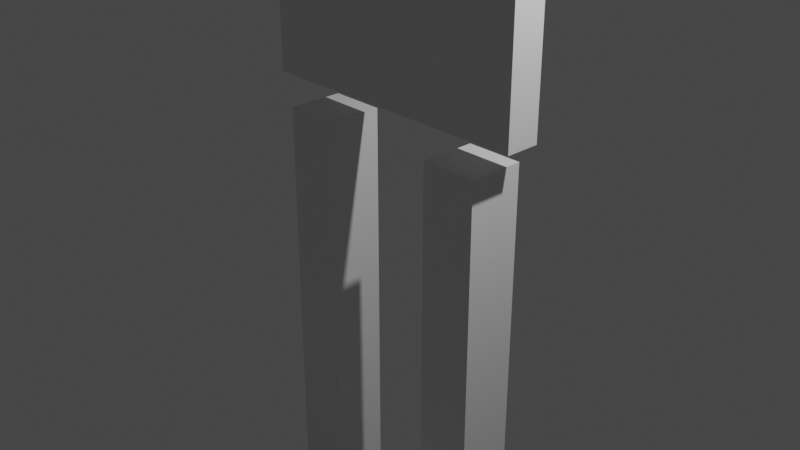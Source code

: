# Source: kek.blend  (saved by Blender 2.92.15; exported with 4.5.12 LTS)
import bpy
from mathutils import Matrix  # noqa: F401  (used for matrix-valued properties, if any)

bpy.ops.wm.read_factory_settings(use_empty=True)
scene = bpy.context.scene
scene.name = 'Scene'

# ---- collections
col_collection = bpy.data.collections.new('Collection'); scene.collection.children.link(col_collection)

# ---- materials (node trees are filled in below, after node groups)
mat_material = bpy.data.materials.new('Material')
mat_material.alpha_threshold = 0.0
mat_material.use_transparent_shadow = False
mat_material.line_color = (0.0, 0.0, 0.0, 1.0)

# ---- material node trees
mat_material.use_nodes = True; mat_material.node_tree.nodes.clear()
_N = mat_material.node_tree.nodes; _L = mat_material.node_tree.links
n0 = _N.new('ShaderNodeOutputMaterial'); n0.name = 'Material Output'; n0.location = (300, 300)
n1 = _N.new('ShaderNodeBsdfPrincipled'); n1.name = 'Principled BSDF'; n1.location = (10, 300)
n1.distribution = 'GGX'
n1.subsurface_method = 'BURLEY'
n1.inputs[2].default_value = 0.4
n1.inputs[3].default_value = 1.45
n1.inputs[27].default_value = (0.0, 0.0, 0.0, 1.0)
n1.inputs[28].default_value = 1.0
_L.new(n1.outputs[0], n0.inputs[0])
n0.is_active_output = True

# ---- world
world_world = bpy.data.worlds.new('World'); scene.world = world_world
world_world.use_nodes = True; world_world.node_tree.nodes.clear()
_N = world_world.node_tree.nodes; _L = world_world.node_tree.links
n0 = _N.new('ShaderNodeOutputWorld'); n0.name = 'World Output'; n0.location = (300, 300)
n1 = _N.new('ShaderNodeBackground'); n1.name = 'Background'; n1.location = (10, 300)
n1.inputs[0].default_value = (0.05088, 0.05088, 0.05088, 1.0)
_L.new(n1.outputs[0], n0.inputs[0])
n0.is_active_output = True
world_world.color = (0.05088, 0.05088, 0.05088)
world_world.use_sun_shadow = False
world_world.sun_shadow_jitter_overblur = 0.0

# ---- cameras
cam_camera = bpy.data.cameras.new('Camera')
cam_camera.clip_end = 100.0
cam_camera.ortho_scale = 7.314

# ---- lights
light_light = bpy.data.lights.new('Light', 'POINT')
light_light.transmission_factor = 0.0
light_light.energy = 1000.0
light_light.shadow_soft_size = 0.1
light_light.shadow_maximum_resolution = 0.006
light_light.use_absolute_resolution = True

# ---- meshes
me_cube = bpy.data.meshes.new('Cube')
me_cube.from_pydata([(0.6571, 0.6571, 8.112), (0.6571, 0.6571, 6.797), (0.6571, -0.6571, 8.112), (0.6571, -0.6571, 6.797), (1.57, 0.188, 6.465), (1.57, 0.188, 1.223), (1.57, -0.188, 6.465), (1.57, -0.188, 1.223), (1.57, -0.188, 1.531), (1.57, -0.188, 1.839), (1.57, -0.188, 2.148), (1.57, -0.188, 2.456), (1.57, -0.188, 2.765), (1.57, -0.188, 3.073), (1.57, -0.188, 3.381), (1.57, -0.188, 3.69), (1.57, -0.188, 3.998), (1.57, -0.188, 4.306), (1.57, -0.188, 4.615), (1.57, -0.188, 4.923), (1.57, -0.188, 5.232), (1.57, -0.188, 5.54), (1.57, -0.188, 5.848), (1.57, -0.188, 6.157), (1.57, 0.188, 6.157), (1.57, 0.188, 5.848), (1.57, 0.188, 5.54), (1.57, 0.188, 5.232), (1.57, 0.188, 4.923), (1.57, 0.188, 4.615), (1.57, 0.188, 4.306), (1.57, 0.188, 3.998), (1.57, 0.188, 3.69), (1.57, 0.188, 3.381), (1.57, 0.188, 3.073), (1.57, 0.188, 2.765), (1.57, 0.188, 2.456), (1.57, 0.188, 2.148), (1.57, 0.188, 1.839), (1.57, 0.188, 1.531), (1.793, 0.31, 6.05), (1.793, 0.31, 5.43), (6.861, 0.31, 6.05), (6.861, 0.31, 5.43), (1.793, -0.31, 6.05), (1.793, -0.31, 5.43), (6.861, -0.31, 6.05), (6.861, -0.31, 5.43), (4.363, 0.31, 6.05), (4.292, 0.31, 6.05), (4.22, 0.31, 6.05), (4.149, 0.31, 6.05), (4.577, -0.31, 5.43), (4.077, -0.31, 5.43), (4.077, 0.31, 6.05), (4.577, 0.31, 6.05), (4.577, -0.31, 6.05), (4.077, -0.31, 6.05), (4.577, 0.31, 5.43), (4.077, 0.31, 5.43), (4.434, 0.31, 6.05), (4.506, 0.31, 6.05), (4.506, 0.31, 5.43), (4.434, 0.31, 5.43), (4.363, 0.31, 5.43), (4.292, 0.31, 5.43), (4.22, 0.31, 5.43), (4.149, 0.31, 5.43), (4.506, -0.31, 5.43), (4.434, -0.31, 5.43), (4.363, -0.31, 5.43), (4.292, -0.31, 5.43), (4.22, -0.31, 5.43), (4.149, -0.31, 5.43), (4.506, -0.31, 6.05), (4.434, -0.31, 6.05), (4.363, -0.31, 6.05), (4.292, -0.31, 6.05), (4.22, -0.31, 6.05), (4.149, -0.31, 6.05), (1.279, 0.31, 0.9314), (0.6586, 0.31, 0.9314), (1.279, 0.31, -4.137), (0.6586, 0.31, -4.137), (1.279, -0.31, 0.9314), (0.6586, -0.31, 0.9314), (1.279, -0.31, -4.137), (0.6586, -0.31, -4.137), (1.279, 0.31, -1.638), (1.279, 0.31, -1.567), (1.279, 0.31, -1.496), (1.279, 0.31, -1.424), (0.6586, -0.31, -1.853), (0.6586, -0.31, -1.353), (1.279, 0.31, -1.353), (1.279, 0.31, -1.853), (1.279, -0.31, -1.853), (1.279, -0.31, -1.353), (0.6586, 0.31, -1.853), (0.6586, 0.31, -1.353), (1.279, 0.31, -1.71), (1.279, 0.31, -1.781), (0.6586, 0.31, -1.781), (0.6586, 0.31, -1.71), (0.6586, 0.31, -1.638), (0.6586, 0.31, -1.567), (0.6586, 0.31, -1.496), (0.6586, 0.31, -1.424), (0.6586, -0.31, -1.781), (0.6586, -0.31, -1.71), (0.6586, -0.31, -1.638), (0.6586, -0.31, -1.567), (0.6586, -0.31, -1.496), (0.6586, -0.31, -1.424), (1.279, -0.31, -1.781), (1.279, -0.31, -1.71), (1.279, -0.31, -1.638), (1.279, -0.31, -1.567), (1.279, -0.31, -1.496), (1.279, -0.31, -1.424), (0.6586, -0.31, -3.64), (1.279, -0.31, -3.64), (0.6586, 0.31, -3.64), (1.279, 0.31, -3.64), (0.6586, -1.548, -4.137), (1.279, -1.548, -4.137), (0.6586, -1.548, -3.64), (1.279, -1.548, -3.64), (-0.6571, 0.6571, 8.112), (-0.6571, 0.6571, 6.797), (-0.6571, -0.6571, 8.112), (-0.6571, -0.6571, 6.797), (-1.57, 0.188, 6.465), (-1.57, 0.188, 1.223), (-1.57, -0.188, 6.465), (-1.57, -0.188, 1.223), (-1.57, -0.188, 1.531), (-1.57, -0.188, 1.839), (-1.57, -0.188, 2.148), (-1.57, -0.188, 2.456), (-1.57, -0.188, 2.765), (-1.57, -0.188, 3.073), (-1.57, -0.188, 3.381), (-1.57, -0.188, 3.69), (-1.57, -0.188, 3.998), (-1.57, -0.188, 4.306), (-1.57, -0.188, 4.615), (-1.57, -0.188, 4.923), (-1.57, -0.188, 5.232), (-1.57, -0.188, 5.54), (-1.57, -0.188, 5.848), (-1.57, -0.188, 6.157), (-1.57, 0.188, 6.157), (-1.57, 0.188, 5.848), (-1.57, 0.188, 5.54), (-1.57, 0.188, 5.232), (-1.57, 0.188, 4.923), (-1.57, 0.188, 4.615), (-1.57, 0.188, 4.306), (-1.57, 0.188, 3.998), (-1.57, 0.188, 3.69), (-1.57, 0.188, 3.381), (-1.57, 0.188, 3.073), (-1.57, 0.188, 2.765), (-1.57, 0.188, 2.456), (-1.57, 0.188, 2.148), (-1.57, 0.188, 1.839), (-1.57, 0.188, 1.531), (-1.793, 0.31, 6.05), (-1.793, 0.31, 5.43), (-6.861, 0.31, 6.05), (-6.861, 0.31, 5.43), (-1.793, -0.31, 6.05), (-1.793, -0.31, 5.43), (-6.861, -0.31, 6.05), (-6.861, -0.31, 5.43), (-4.363, 0.31, 6.05), (-4.292, 0.31, 6.05), (-4.22, 0.31, 6.05), (-4.149, 0.31, 6.05), (-4.577, -0.31, 5.43), (-4.077, -0.31, 5.43), (-4.077, 0.31, 6.05), (-4.577, 0.31, 6.05), (-4.577, -0.31, 6.05), (-4.077, -0.31, 6.05), (-4.577, 0.31, 5.43), (-4.077, 0.31, 5.43), (-4.434, 0.31, 6.05), (-4.506, 0.31, 6.05), (-4.506, 0.31, 5.43), (-4.434, 0.31, 5.43), (-4.363, 0.31, 5.43), (-4.292, 0.31, 5.43), (-4.22, 0.31, 5.43), (-4.149, 0.31, 5.43), (-4.506, -0.31, 5.43), (-4.434, -0.31, 5.43), (-4.363, -0.31, 5.43), (-4.292, -0.31, 5.43), (-4.22, -0.31, 5.43), (-4.149, -0.31, 5.43), (-4.506, -0.31, 6.05), (-4.434, -0.31, 6.05), (-4.363, -0.31, 6.05), (-4.292, -0.31, 6.05), (-4.22, -0.31, 6.05), (-4.149, -0.31, 6.05), (-1.279, 0.31, 0.9314), (-0.6586, 0.31, 0.9314), (-1.279, 0.31, -4.137), (-0.6586, 0.31, -4.137), (-1.279, -0.31, 0.9314), (-0.6586, -0.31, 0.9314), (-1.279, -0.31, -4.137), (-0.6586, -0.31, -4.137), (-1.279, 0.31, -1.638), (-1.279, 0.31, -1.567), (-1.279, 0.31, -1.496), (-1.279, 0.31, -1.424), (-0.6586, -0.31, -1.853), (-0.6586, -0.31, -1.353), (-1.279, 0.31, -1.353), (-1.279, 0.31, -1.853), (-1.279, -0.31, -1.853), (-1.279, -0.31, -1.353), (-0.6586, 0.31, -1.853), (-0.6586, 0.31, -1.353), (-1.279, 0.31, -1.71), (-1.279, 0.31, -1.781), (-0.6586, 0.31, -1.781), (-0.6586, 0.31, -1.71), (-0.6586, 0.31, -1.638), (-0.6586, 0.31, -1.567), (-0.6586, 0.31, -1.496), (-0.6586, 0.31, -1.424), (-0.6586, -0.31, -1.781), (-0.6586, -0.31, -1.71), (-0.6586, -0.31, -1.638), (-0.6586, -0.31, -1.567), (-0.6586, -0.31, -1.496), (-0.6586, -0.31, -1.424), (-1.279, -0.31, -1.781), (-1.279, -0.31, -1.71), (-1.279, -0.31, -1.638), (-1.279, -0.31, -1.567), (-1.279, -0.31, -1.496), (-1.279, -0.31, -1.424), (-0.6586, -0.31, -3.64), (-1.279, -0.31, -3.64), (-0.6586, 0.31, -3.64), (-1.279, 0.31, -3.64), (-0.6586, -1.548, -4.137), (-1.279, -1.548, -4.137), (-0.6586, -1.548, -3.64), (-1.279, -1.548, -3.64)], [], [(0, 3, 1), (3, 130, 131), (131, 1, 3), (129, 0, 1), (4, 23, 24), (23, 134, 151), (135, 5, 7), (152, 4, 24), (133, 39, 5), (167, 38, 39), (166, 37, 38), (165, 36, 37), (164, 35, 36), (163, 34, 35), (162, 33, 34), (161, 32, 33), (160, 31, 32), (159, 30, 31), (158, 29, 30), (157, 28, 29), (156, 27, 28), (155, 26, 27), (154, 25, 26), (39, 7, 5), (38, 8, 39), (37, 9, 38), (37, 11, 10), (36, 12, 11), (35, 13, 12), (34, 14, 13), (33, 15, 14), (32, 16, 15), (31, 17, 16), (30, 18, 17), (29, 19, 18), (28, 20, 19), (27, 21, 20), (26, 22, 21), (25, 23, 22), (56, 61, 74), (42, 47, 43), (55, 43, 58), (57, 45, 53), (40, 57, 54), (44, 41, 45), (55, 46, 42), (52, 43, 47), (45, 59, 53), (40, 59, 41), (67, 54, 51), (67, 53, 59), (68, 56, 74), (79, 54, 57), (46, 52, 47), (74, 60, 75), (60, 76, 75), (76, 49, 77), (77, 50, 78), (78, 51, 79), (53, 79, 57), (73, 78, 79), (72, 77, 78), (71, 76, 77), (70, 75, 76), (69, 74, 75), (58, 68, 62), (62, 69, 63), (63, 70, 64), (64, 71, 65), (65, 72, 66), (66, 73, 67), (58, 61, 55), (62, 60, 61), (63, 48, 60), (64, 49, 48), (65, 50, 49), (66, 51, 50), (95, 114, 96), (82, 87, 83), (123, 83, 122), (97, 85, 93), (80, 97, 94), (84, 81, 85), (121, 82, 123), (122, 87, 120), (81, 93, 85), (80, 99, 81), (107, 94, 91), (113, 99, 107), (108, 96, 114), (91, 97, 119), (121, 92, 120), (101, 115, 114), (100, 116, 115), (88, 117, 116), (89, 118, 117), (90, 119, 118), (93, 119, 97), (113, 118, 119), (112, 117, 118), (111, 116, 117), (110, 115, 116), (109, 114, 115), (92, 102, 98), (108, 103, 102), (109, 104, 103), (110, 105, 104), (105, 112, 106), (112, 107, 106), (98, 101, 95), (102, 100, 101), (103, 88, 100), (104, 89, 88), (105, 90, 89), (106, 91, 90), (121, 125, 86), (92, 122, 120), (95, 121, 123), (95, 122, 98), (125, 126, 124), (87, 125, 124), (120, 127, 121), (87, 126, 120), (21, 150, 149), (20, 149, 148), (19, 148, 147), (18, 147, 146), (17, 146, 145), (16, 145, 144), (15, 144, 143), (14, 143, 142), (13, 142, 141), (12, 141, 140), (11, 140, 139), (10, 139, 138), (9, 138, 137), (8, 137, 136), (7, 136, 135), (153, 24, 25), (132, 6, 4), (128, 2, 0), (131, 128, 129), (151, 132, 152), (135, 167, 133), (136, 166, 167), (137, 165, 166), (165, 139, 164), (164, 140, 163), (163, 141, 162), (162, 142, 161), (161, 143, 160), (160, 144, 159), (159, 145, 158), (158, 146, 157), (157, 147, 156), (156, 148, 155), (155, 149, 154), (154, 150, 153), (153, 151, 152), (184, 189, 183), (175, 170, 171), (171, 183, 186), (173, 185, 181), (168, 185, 172), (169, 172, 173), (183, 174, 184), (180, 171, 186), (173, 187, 169), (187, 168, 169), (182, 195, 179), (195, 181, 201), (184, 196, 202), (207, 182, 179), (180, 174, 175), (202, 188, 189), (204, 188, 203), (204, 177, 176), (205, 178, 177), (206, 179, 178), (185, 201, 181), (206, 201, 207), (205, 200, 206), (204, 199, 205), (204, 197, 198), (202, 197, 203), (186, 196, 180), (190, 197, 196), (191, 198, 197), (192, 199, 198), (193, 200, 199), (194, 201, 200), (189, 186, 183), (189, 191, 190), (176, 191, 188), (177, 192, 176), (178, 193, 177), (178, 195, 194), (242, 223, 224), (215, 210, 211), (211, 251, 250), (213, 225, 221), (208, 225, 212), (209, 212, 213), (210, 249, 251), (215, 250, 248), (213, 227, 209), (227, 208, 209), (222, 235, 219), (227, 241, 235), (224, 236, 242), (225, 219, 247), (220, 249, 248), (242, 228, 229), (244, 228, 243), (245, 216, 244), (246, 217, 245), (246, 219, 218), (225, 241, 221), (246, 241, 247), (245, 240, 246), (244, 239, 245), (244, 237, 238), (242, 237, 243), (230, 220, 226), (231, 236, 230), (232, 237, 231), (233, 238, 232), (234, 239, 233), (235, 240, 234), (229, 226, 223), (228, 230, 229), (216, 231, 228), (217, 232, 216), (218, 233, 217), (219, 234, 218), (253, 249, 214), (220, 250, 226), (251, 224, 223), (250, 223, 226), (254, 253, 252), (215, 253, 214), (255, 248, 249), (254, 215, 248), (22, 151, 150), (0, 2, 3), (3, 2, 130), (131, 129, 1), (129, 128, 0), (4, 6, 23), (23, 6, 134), (135, 133, 5), (152, 132, 4), (133, 167, 39), (167, 166, 38), (166, 165, 37), (165, 164, 36), (164, 163, 35), (163, 162, 34), (162, 161, 33), (161, 160, 32), (160, 159, 31), (159, 158, 30), (158, 157, 29), (157, 156, 28), (156, 155, 27), (155, 154, 26), (154, 153, 25), (39, 8, 7), (38, 9, 8), (37, 10, 9), (37, 36, 11), (36, 35, 12), (35, 34, 13), (34, 33, 14), (33, 32, 15), (32, 31, 16), (31, 30, 17), (30, 29, 18), (29, 28, 19), (28, 27, 20), (27, 26, 21), (26, 25, 22), (25, 24, 23), (56, 55, 61), (42, 46, 47), (55, 42, 43), (57, 44, 45), (40, 44, 57), (44, 40, 41), (55, 56, 46), (52, 58, 43), (45, 41, 59), (40, 54, 59), (67, 59, 54), (67, 73, 53), (68, 52, 56), (79, 51, 54), (46, 56, 52), (74, 61, 60), (60, 48, 76), (76, 48, 49), (77, 49, 50), (78, 50, 51), (53, 73, 79), (73, 72, 78), (72, 71, 77), (71, 70, 76), (70, 69, 75), (69, 68, 74), (58, 52, 68), (62, 68, 69), (63, 69, 70), (64, 70, 71), (65, 71, 72), (66, 72, 73), (58, 62, 61), (62, 63, 60), (63, 64, 48), (64, 65, 49), (65, 66, 50), (66, 67, 51), (95, 101, 114), (82, 86, 87), (123, 82, 83), (97, 84, 85), (80, 84, 97), (84, 80, 81), (121, 86, 82), (122, 83, 87), (81, 99, 93), (80, 94, 99), (107, 99, 94), (113, 93, 99), (108, 92, 96), (91, 94, 97), (121, 96, 92), (101, 100, 115), (100, 88, 116), (88, 89, 117), (89, 90, 118), (90, 91, 119), (93, 113, 119), (113, 112, 118), (112, 111, 117), (111, 110, 116), (110, 109, 115), (109, 108, 114), (92, 108, 102), (108, 109, 103), (109, 110, 104), (110, 111, 105), (105, 111, 112), (112, 113, 107), (98, 102, 101), (102, 103, 100), (103, 104, 88), (104, 105, 89), (105, 106, 90), (106, 107, 91), (121, 127, 125), (92, 98, 122), (95, 96, 121), (95, 123, 122), (125, 127, 126), (87, 86, 125), (120, 126, 127), (87, 124, 126), (21, 22, 150), (20, 21, 149), (19, 20, 148), (18, 19, 147), (17, 18, 146), (16, 17, 145), (15, 16, 144), (14, 15, 143), (13, 14, 142), (12, 13, 141), (11, 12, 140), (10, 11, 139), (9, 10, 138), (8, 9, 137), (7, 8, 136), (153, 152, 24), (132, 134, 6), (128, 130, 2), (131, 130, 128), (151, 134, 132), (135, 136, 167), (136, 137, 166), (137, 138, 165), (165, 138, 139), (164, 139, 140), (163, 140, 141), (162, 141, 142), (161, 142, 143), (160, 143, 144), (159, 144, 145), (158, 145, 146), (157, 146, 147), (156, 147, 148), (155, 148, 149), (154, 149, 150), (153, 150, 151), (184, 202, 189), (175, 174, 170), (171, 170, 183), (173, 172, 185), (168, 182, 185), (169, 168, 172), (183, 170, 174), (180, 175, 171), (173, 181, 187), (187, 182, 168), (182, 187, 195), (195, 187, 181), (184, 180, 196), (207, 185, 182), (180, 184, 174), (202, 203, 188), (204, 176, 188), (204, 205, 177), (205, 206, 178), (206, 207, 179), (185, 207, 201), (206, 200, 201), (205, 199, 200), (204, 198, 199), (204, 203, 197), (202, 196, 197), (186, 190, 196), (190, 191, 197), (191, 192, 198), (192, 193, 199), (193, 194, 200), (194, 195, 201), (189, 190, 186), (189, 188, 191), (176, 192, 191), (177, 193, 192), (178, 194, 193), (178, 179, 195), (242, 229, 223), (215, 214, 210), (211, 210, 251), (213, 212, 225), (208, 222, 225), (209, 208, 212), (210, 214, 249), (215, 211, 250), (213, 221, 227), (227, 222, 208), (222, 227, 235), (227, 221, 241), (224, 220, 236), (225, 222, 219), (220, 224, 249), (242, 243, 228), (244, 216, 228), (245, 217, 216), (246, 218, 217), (246, 247, 219), (225, 247, 241), (246, 240, 241), (245, 239, 240), (244, 238, 239), (244, 243, 237), (242, 236, 237), (230, 236, 220), (231, 237, 236), (232, 238, 237), (233, 239, 238), (234, 240, 239), (235, 241, 240), (229, 230, 226), (228, 231, 230), (216, 232, 231), (217, 233, 232), (218, 234, 233), (219, 235, 234), (253, 255, 249), (220, 248, 250), (251, 249, 224), (250, 251, 223), (254, 255, 253), (215, 252, 253), (255, 254, 248), (254, 252, 215), (22, 23, 151)])
_uv = me_cube.uv_layers.new(name='UVMap')
_uv.uv.foreach_set('vector', [0.6401, 0.9651, 0.5293, 0.8544, 0.6401, 0.8544, 0.7509, 0.8544, 0.6401, 0.9651, 0.6401, 0.8544, 0.1108, 0.9798, 0.2215, 0.8691, 0.2215, 0.9798, 0.8616, 0.8544, 0.7509, 0.9651, 0.7509, 0.8544, 0.9265, 0.4419, 0.8948, 0.4159, 0.9265, 0.4159, 0.2647, 0.4159, 0.0, 0.4419, 0.0, 0.4159, 0.9265, 0.0, 0.9581, 0.2647, 0.9265, 0.2647, 0.5293, 0.4159, 0.2647, 0.4419, 0.2647, 0.4159, 0.5293, 0.0, 0.2647, 0.02599, 0.2647, 0.0, 0.5293, 0.02599, 0.2647, 0.05199, 0.2647, 0.02599, 0.5293, 0.05199, 0.2647, 0.07798, 0.2647, 0.05199, 0.5293, 0.07798, 0.2647, 0.104, 0.2647, 0.07798, 0.5293, 0.104, 0.2647, 0.13, 0.2647, 0.104, 0.5293, 0.13, 0.2647, 0.156, 0.2647, 0.13, 0.5293, 0.156, 0.2647, 0.182, 0.2647, 0.156, 0.5293, 0.182, 0.2647, 0.2079, 0.2647, 0.182, 0.5293, 0.2079, 0.2647, 0.2339, 0.2647, 0.2079, 0.5293, 0.2339, 0.2647, 0.2599, 0.2647, 0.2339, 0.5293, 0.2599, 0.2647, 0.2859, 0.2647, 0.2599, 0.5293, 0.2859, 0.2647, 0.3119, 0.2647, 0.2859, 0.5293, 0.3119, 0.2647, 0.3379, 0.2647, 0.3119, 0.5293, 0.3379, 0.2647, 0.3639, 0.2647, 0.3379, 0.5293, 0.3639, 0.2647, 0.3899, 0.2647, 0.3639, 0.9265, 0.02599, 0.8948, 0.0, 0.9265, 0.0, 0.9265, 0.05199, 0.8948, 0.02599, 0.9265, 0.02599, 0.9265, 0.07798, 0.8948, 0.05199, 0.9265, 0.05199, 0.9265, 0.07798, 0.8948, 0.104, 0.8948, 0.07798, 0.9265, 0.104, 0.8948, 0.13, 0.8948, 0.104, 0.9265, 0.13, 0.8948, 0.156, 0.8948, 0.13, 0.9265, 0.156, 0.8948, 0.182, 0.8948, 0.156, 0.9265, 0.182, 0.8948, 0.2079, 0.8948, 0.182, 0.9265, 0.2079, 0.8948, 0.2339, 0.8948, 0.2079, 0.9265, 0.2339, 0.8948, 0.2599, 0.8948, 0.2339, 0.9265, 0.2599, 0.8948, 0.2859, 0.8948, 0.2599, 0.9265, 0.2859, 0.8948, 0.3119, 0.8948, 0.2859, 0.9265, 0.3119, 0.8948, 0.3379, 0.8948, 0.3119, 0.9265, 0.3379, 0.8948, 0.3639, 0.8948, 0.3379, 0.9265, 0.3639, 0.8948, 0.3899, 0.8948, 0.3639, 0.9265, 0.3899, 0.8948, 0.4159, 0.8948, 0.3899, 0.3169, 0.6344, 0.3692, 0.6404, 0.3169, 0.6404, 0.8948, 0.8229, 0.8425, 0.7707, 0.8948, 0.7707, 0.209, 0.6344, 0.2613, 0.4419, 0.2613, 0.6344, 0.05225, 0.6344, 0.1045, 0.4419, 0.1045, 0.6344, 0.3692, 0.8691, 0.3169, 0.6765, 0.3692, 0.6765, 0.4891, 0.9213, 0.4368, 0.8691, 0.4891, 0.8691, 0.3692, 0.6344, 0.3169, 0.4419, 0.3692, 0.4419, 0.3692, 0.6765, 0.4214, 0.8691, 0.3692, 0.8691, 0.3692, 0.4419, 0.4214, 0.6344, 0.3692, 0.6344, 0.209, 0.8691, 0.2613, 0.6765, 0.2613, 0.8691, 0.2613, 0.6705, 0.209, 0.6765, 0.209, 0.6705, 0.4214, 0.6404, 0.3692, 0.6344, 0.4214, 0.6344, 0.1045, 0.6705, 0.05225, 0.6765, 0.05225, 0.6705, 0.3169, 0.6705, 0.3692, 0.6765, 0.3169, 0.6765, 0.05225, 0.8691, 0.1045, 0.6765, 0.1045, 0.8691, 0.3169, 0.6404, 0.3692, 0.6464, 0.3169, 0.6464, 0.3692, 0.6464, 0.3169, 0.6525, 0.3169, 0.6464, 0.3169, 0.6525, 0.3692, 0.6585, 0.3169, 0.6585, 0.3169, 0.6585, 0.3692, 0.6645, 0.3169, 0.6645, 0.3169, 0.6645, 0.3692, 0.6705, 0.3169, 0.6705, 0.1045, 0.6344, 0.05225, 0.6404, 0.05225, 0.6344, 0.1045, 0.6404, 0.05225, 0.6464, 0.05225, 0.6404, 0.1045, 0.6464, 0.05225, 0.6525, 0.05225, 0.6464, 0.1045, 0.6525, 0.05225, 0.6585, 0.05225, 0.6525, 0.1045, 0.6585, 0.05225, 0.6645, 0.05225, 0.6585, 0.1045, 0.6645, 0.05225, 0.6705, 0.05225, 0.6645, 0.4214, 0.6765, 0.3692, 0.6705, 0.4214, 0.6705, 0.4214, 0.6705, 0.3692, 0.6645, 0.4214, 0.6645, 0.4214, 0.6645, 0.3692, 0.6585, 0.4214, 0.6585, 0.4214, 0.6585, 0.3692, 0.6525, 0.4214, 0.6525, 0.4214, 0.6525, 0.3692, 0.6464, 0.4214, 0.6464, 0.4214, 0.6464, 0.3692, 0.6404, 0.4214, 0.6404, 0.2613, 0.6344, 0.209, 0.6404, 0.209, 0.6344, 0.2613, 0.6404, 0.209, 0.6464, 0.209, 0.6404, 0.2613, 0.6464, 0.209, 0.6525, 0.209, 0.6464, 0.2613, 0.6525, 0.209, 0.6585, 0.209, 0.6525, 0.2613, 0.6585, 0.209, 0.6645, 0.209, 0.6585, 0.2613, 0.6645, 0.209, 0.6705, 0.209, 0.6645, 0.6859, 0.1925, 0.6337, 0.1985, 0.6337, 0.1925, 0.9265, 0.8425, 0.9787, 0.7903, 0.9787, 0.8425, 0.1568, 0.8272, 0.1045, 0.8691, 0.1045, 0.8272, 0.8948, 0.1928, 0.8425, 0.3853, 0.8425, 0.1928, 0.6859, 0.4272, 0.6337, 0.2347, 0.6859, 0.2347, 0.947, 0.9883, 0.8948, 0.936, 0.947, 0.936, 0.6337, 0.04185, 0.6859, 0.0, 0.6859, 0.04185, 0.8425, 0.3853, 0.7903, 0.4272, 0.7903, 0.3853, 0.8425, 0.0, 0.7903, 0.1925, 0.7903, 0.0, 0.1568, 0.4419, 0.1045, 0.6344, 0.1045, 0.4419, 0.1045, 0.6404, 0.1568, 0.6344, 0.1568, 0.6404, 0.7903, 0.1985, 0.8425, 0.1925, 0.8425, 0.1985, 0.8425, 0.1567, 0.8948, 0.1507, 0.8948, 0.1567, 0.6859, 0.2286, 0.6337, 0.2347, 0.6337, 0.2286, 0.8948, 0.0, 0.8425, 0.1507, 0.8425, 0.0, 0.6859, 0.1985, 0.6337, 0.2046, 0.6337, 0.1985, 0.6859, 0.2046, 0.6337, 0.2106, 0.6337, 0.2046, 0.6859, 0.2106, 0.6337, 0.2166, 0.6337, 0.2106, 0.6859, 0.2166, 0.6337, 0.2226, 0.6337, 0.2166, 0.6859, 0.2226, 0.6337, 0.2286, 0.6337, 0.2226, 0.8425, 0.1928, 0.8948, 0.1868, 0.8948, 0.1928, 0.8425, 0.1868, 0.8948, 0.1808, 0.8948, 0.1868, 0.8425, 0.1808, 0.8948, 0.1748, 0.8948, 0.1808, 0.8425, 0.1748, 0.8948, 0.1687, 0.8948, 0.1748, 0.8425, 0.1687, 0.8948, 0.1627, 0.8948, 0.1687, 0.8425, 0.1627, 0.8948, 0.1567, 0.8948, 0.1627, 0.7903, 0.2347, 0.8425, 0.2286, 0.8425, 0.2347, 0.7903, 0.2286, 0.8425, 0.2226, 0.8425, 0.2286, 0.7903, 0.2226, 0.8425, 0.2166, 0.8425, 0.2226, 0.7903, 0.2166, 0.8425, 0.2106, 0.8425, 0.2166, 0.8425, 0.2106, 0.7903, 0.2046, 0.8425, 0.2046, 0.7903, 0.2046, 0.8425, 0.1985, 0.8425, 0.2046, 0.1045, 0.6765, 0.1568, 0.6705, 0.1568, 0.6765, 0.1045, 0.6705, 0.1568, 0.6645, 0.1568, 0.6705, 0.1045, 0.6645, 0.1568, 0.6585, 0.1568, 0.6645, 0.1045, 0.6585, 0.1568, 0.6525, 0.1568, 0.6585, 0.1045, 0.6525, 0.1568, 0.6464, 0.1568, 0.6525, 0.1045, 0.6464, 0.1568, 0.6404, 0.1568, 0.6464, 0.6337, 0.04185, 0.5293, 0.0, 0.6337, 0.0, 0.7903, 0.2347, 0.8425, 0.3853, 0.7903, 0.3853, 0.6859, 0.1925, 0.6337, 0.04185, 0.6859, 0.04185, 0.1568, 0.6765, 0.1045, 0.8272, 0.1045, 0.6765, 1.0, 0.05225, 0.9581, 0.0, 1.0, 0.0, 0.9787, 0.7903, 0.9265, 0.6859, 0.9787, 0.6859, 0.3846, 0.9734, 0.4368, 0.8691, 0.4368, 0.9734, 0.7903, 0.4272, 0.6859, 0.3853, 0.7903, 0.3853, 0.2647, 0.3639, 0.0, 0.3899, 0.0, 0.3639, 0.2647, 0.3379, 0.0, 0.3639, 0.0, 0.3379, 0.2647, 0.3119, 0.0, 0.3379, 0.0, 0.3119, 0.2647, 0.2859, 0.0, 0.3119, 0.0, 0.2859, 0.2647, 0.2599, 0.0, 0.2859, 0.0, 0.2599, 0.2647, 0.2339, 0.0, 0.2599, 0.0, 0.2339, 0.2647, 0.2079, 0.0, 0.2339, 0.0, 0.2079, 0.2647, 0.182, 0.0, 0.2079, 0.0, 0.182, 0.2647, 0.156, 0.0, 0.182, 0.0, 0.156, 0.2647, 0.13, 0.0, 0.156, 0.0, 0.13, 0.2647, 0.104, 0.0, 0.13, 0.0, 0.104, 0.2647, 0.07798, 0.0, 0.104, 0.0, 0.07798, 0.2647, 0.05199, 0.0, 0.07798, 0.0, 0.05199, 0.2647, 0.02599, 0.0, 0.05199, 0.0, 0.02599, 0.2647, 0.0, 0.0, 0.02599, 0.0, 0.0, 0.5293, 0.3899, 0.2647, 0.4159, 0.2647, 0.3899, 0.9581, 0.5293, 0.9265, 0.2647, 0.9581, 0.2647, 0.3323, 0.8691, 0.2215, 0.9798, 0.2215, 0.8691, 0.1108, 0.8691, 0.0, 0.9798, 0.0, 0.8691, 0.9265, 0.8578, 0.8948, 0.8838, 0.8948, 0.8578, 0.9265, 0.4419, 0.8948, 0.4679, 0.8948, 0.4419, 0.9265, 0.4679, 0.8948, 0.4939, 0.8948, 0.4679, 0.9265, 0.4939, 0.8948, 0.5199, 0.8948, 0.4939, 0.8948, 0.5199, 0.9265, 0.5459, 0.8948, 0.5459, 0.8948, 0.5459, 0.9265, 0.5719, 0.8948, 0.5719, 0.8948, 0.5719, 0.9265, 0.5978, 0.8948, 0.5978, 0.8948, 0.5978, 0.9265, 0.6238, 0.8948, 0.6238, 0.8948, 0.6238, 0.9265, 0.6498, 0.8948, 0.6498, 0.8948, 0.6498, 0.9265, 0.6758, 0.8948, 0.6758, 0.8948, 0.6758, 0.9265, 0.7018, 0.8948, 0.7018, 0.8948, 0.7018, 0.9265, 0.7278, 0.8948, 0.7278, 0.8948, 0.7278, 0.9265, 0.7538, 0.8948, 0.7538, 0.8948, 0.7538, 0.9265, 0.7798, 0.8948, 0.7798, 0.8948, 0.7798, 0.9265, 0.8058, 0.8948, 0.8058, 0.8948, 0.8058, 0.9265, 0.8318, 0.8948, 0.8318, 0.8948, 0.8318, 0.9265, 0.8578, 0.8948, 0.8578, 0.4214, 0.6765, 0.4737, 0.6705, 0.4737, 0.6765, 0.947, 0.8838, 0.8948, 0.936, 0.8948, 0.8838, 0.209, 0.8691, 0.1568, 0.6765, 0.209, 0.6765, 0.3169, 0.8691, 0.2647, 0.6765, 0.3169, 0.6765, 0.4737, 0.4419, 0.4214, 0.6344, 0.4214, 0.4419, 0.4891, 0.9213, 0.4368, 0.9736, 0.4368, 0.9213, 0.4737, 0.6765, 0.4214, 0.8691, 0.4214, 0.6765, 0.4737, 0.6344, 0.5259, 0.4419, 0.5259, 0.6344, 0.4737, 0.8691, 0.5259, 0.6765, 0.5259, 0.8691, 0.209, 0.6344, 0.1568, 0.4419, 0.209, 0.4419, 0.1568, 0.6344, 0.209, 0.6404, 0.1568, 0.6404, 0.5259, 0.6705, 0.4737, 0.6765, 0.4737, 0.6705, 0.2647, 0.6344, 0.3169, 0.6404, 0.2647, 0.6404, 0.4214, 0.6404, 0.4737, 0.6344, 0.4737, 0.6404, 0.3169, 0.6344, 0.2647, 0.4419, 0.3169, 0.4419, 0.4214, 0.6705, 0.4737, 0.6645, 0.4737, 0.6705, 0.4214, 0.6585, 0.4737, 0.6645, 0.4214, 0.6645, 0.4214, 0.6585, 0.4737, 0.6525, 0.4737, 0.6585, 0.4214, 0.6525, 0.4737, 0.6464, 0.4737, 0.6525, 0.4214, 0.6464, 0.4737, 0.6404, 0.4737, 0.6464, 0.2647, 0.6765, 0.3169, 0.6705, 0.3169, 0.6765, 0.2647, 0.6645, 0.3169, 0.6705, 0.2647, 0.6705, 0.2647, 0.6585, 0.3169, 0.6645, 0.2647, 0.6645, 0.2647, 0.6525, 0.3169, 0.6585, 0.2647, 0.6585, 0.2647, 0.6525, 0.3169, 0.6464, 0.3169, 0.6525, 0.2647, 0.6404, 0.3169, 0.6464, 0.2647, 0.6464, 0.5259, 0.6344, 0.4737, 0.6404, 0.4737, 0.6344, 0.5259, 0.6404, 0.4737, 0.6464, 0.4737, 0.6404, 0.5259, 0.6464, 0.4737, 0.6525, 0.4737, 0.6464, 0.5259, 0.6525, 0.4737, 0.6585, 0.4737, 0.6525, 0.5259, 0.6585, 0.4737, 0.6645, 0.4737, 0.6585, 0.5259, 0.6645, 0.4737, 0.6705, 0.4737, 0.6645, 0.1568, 0.6705, 0.209, 0.6765, 0.1568, 0.6765, 0.1568, 0.6705, 0.209, 0.6645, 0.209, 0.6705, 0.1568, 0.6585, 0.209, 0.6645, 0.1568, 0.6645, 0.1568, 0.6525, 0.209, 0.6585, 0.1568, 0.6585, 0.1568, 0.6464, 0.209, 0.6525, 0.1568, 0.6525, 0.1568, 0.6464, 0.209, 0.6404, 0.209, 0.6464, 0.5816, 0.6257, 0.5293, 0.6197, 0.5816, 0.6197, 0.9787, 0.5816, 0.9265, 0.5293, 0.9787, 0.5293, 0.0, 0.4419, 0.05225, 0.4837, 0.0, 0.4837, 0.8425, 0.3853, 0.8948, 0.5779, 0.8425, 0.5779, 0.5293, 0.8544, 0.5816, 0.6618, 0.5816, 0.8544, 0.947, 0.936, 0.9993, 0.8838, 0.9993, 0.936, 0.5293, 0.4272, 0.5816, 0.469, 0.5293, 0.469, 0.7382, 0.8544, 0.6859, 0.8125, 0.7382, 0.8125, 0.7382, 0.4272, 0.6859, 0.6197, 0.6859, 0.4272, 0.0, 0.6765, 0.05225, 0.8691, 0.0, 0.8691, 0.05225, 0.6765, 0.0, 0.6705, 0.05225, 0.6705, 0.6859, 0.6197, 0.7382, 0.6257, 0.6859, 0.6257, 0.8948, 0.62, 0.8425, 0.614, 0.8948, 0.614, 0.5816, 0.6618, 0.5293, 0.6558, 0.5816, 0.6558, 0.8425, 0.62, 0.8948, 0.7707, 0.8425, 0.7707, 0.5816, 0.6257, 0.5293, 0.6318, 0.5293, 0.6257, 0.5816, 0.6378, 0.5293, 0.6318, 0.5816, 0.6318, 0.5816, 0.6438, 0.5293, 0.6378, 0.5816, 0.6378, 0.5816, 0.6498, 0.5293, 0.6438, 0.5816, 0.6438, 0.5816, 0.6498, 0.5293, 0.6558, 0.5293, 0.6498, 0.8948, 0.5779, 0.8425, 0.5839, 0.8425, 0.5779, 0.8948, 0.5899, 0.8425, 0.5839, 0.8948, 0.5839, 0.8948, 0.5959, 0.8425, 0.5899, 0.8948, 0.5899, 0.8948, 0.6019, 0.8425, 0.5959, 0.8948, 0.5959, 0.8948, 0.6019, 0.8425, 0.608, 0.8425, 0.6019, 0.8948, 0.614, 0.8425, 0.608, 0.8948, 0.608, 0.6859, 0.6558, 0.7382, 0.6618, 0.6859, 0.6618, 0.6859, 0.6498, 0.7382, 0.6558, 0.6859, 0.6558, 0.6859, 0.6438, 0.7382, 0.6498, 0.6859, 0.6498, 0.6859, 0.6378, 0.7382, 0.6438, 0.6859, 0.6438, 0.6859, 0.6318, 0.7382, 0.6378, 0.6859, 0.6378, 0.6859, 0.6257, 0.7382, 0.6318, 0.6859, 0.6318, 0.05225, 0.6404, 0.0, 0.6344, 0.05225, 0.6344, 0.05225, 0.6464, 0.0, 0.6404, 0.05225, 0.6404, 0.05225, 0.6525, 0.0, 0.6464, 0.05225, 0.6464, 0.05225, 0.6585, 0.0, 0.6525, 0.05225, 0.6525, 0.05225, 0.6645, 0.0, 0.6585, 0.05225, 0.6585, 0.05225, 0.6705, 0.0, 0.6645, 0.05225, 0.6645, 0.6859, 0.4272, 0.5816, 0.469, 0.5816, 0.4272, 0.7382, 0.6618, 0.6859, 0.8125, 0.6859, 0.6618, 0.5293, 0.469, 0.5816, 0.6197, 0.5293, 0.6197, 0.0, 0.4837, 0.05225, 0.6344, 0.0, 0.6344, 0.947, 0.9883, 0.9889, 0.936, 0.9889, 0.9883, 0.9787, 0.5816, 0.9265, 0.6859, 0.9265, 0.5816, 0.3846, 0.9734, 0.3323, 0.8691, 0.3846, 0.8691, 0.8425, 0.8125, 0.7382, 0.8544, 0.7382, 0.8125, 0.2647, 0.3899, 0.0, 0.4159, 0.0, 0.3899, 0.6401, 0.9651, 0.5293, 0.9651, 0.5293, 0.8544, 0.7509, 0.8544, 0.7509, 0.9651, 0.6401, 0.9651, 0.1108, 0.9798, 0.1108, 0.8691, 0.2215, 0.8691, 0.8616, 0.8544, 0.8616, 0.9651, 0.7509, 0.9651, 0.9265, 0.4419, 0.8948, 0.4419, 0.8948, 0.4159, 0.2647, 0.4159, 0.2647, 0.4419, 0.0, 0.4419, 0.9265, 0.0, 0.9581, 0.0, 0.9581, 0.2647, 0.5293, 0.4159, 0.5293, 0.4419, 0.2647, 0.4419, 0.5293, 0.0, 0.5293, 0.02599, 0.2647, 0.02599, 0.5293, 0.02599, 0.5293, 0.05199, 0.2647, 0.05199, 0.5293, 0.05199, 0.5293, 0.07798, 0.2647, 0.07798, 0.5293, 0.07798, 0.5293, 0.104, 0.2647, 0.104, 0.5293, 0.104, 0.5293, 0.13, 0.2647, 0.13, 0.5293, 0.13, 0.5293, 0.156, 0.2647, 0.156, 0.5293, 0.156, 0.5293, 0.182, 0.2647, 0.182, 0.5293, 0.182, 0.5293, 0.2079, 0.2647, 0.2079, 0.5293, 0.2079, 0.5293, 0.2339, 0.2647, 0.2339, 0.5293, 0.2339, 0.5293, 0.2599, 0.2647, 0.2599, 0.5293, 0.2599, 0.5293, 0.2859, 0.2647, 0.2859, 0.5293, 0.2859, 0.5293, 0.3119, 0.2647, 0.3119, 0.5293, 0.3119, 0.5293, 0.3379, 0.2647, 0.3379, 0.5293, 0.3379, 0.5293, 0.3639, 0.2647, 0.3639, 0.5293, 0.3639, 0.5293, 0.3899, 0.2647, 0.3899, 0.9265, 0.02599, 0.8948, 0.02599, 0.8948, 0.0, 0.9265, 0.05199, 0.8948, 0.05199, 0.8948, 0.02599, 0.9265, 0.07798, 0.8948, 0.07798, 0.8948, 0.05199, 0.9265, 0.07798, 0.9265, 0.104, 0.8948, 0.104, 0.9265, 0.104, 0.9265, 0.13, 0.8948, 0.13, 0.9265, 0.13, 0.9265, 0.156, 0.8948, 0.156, 0.9265, 0.156, 0.9265, 0.182, 0.8948, 0.182, 0.9265, 0.182, 0.9265, 0.2079, 0.8948, 0.2079, 0.9265, 0.2079, 0.9265, 0.2339, 0.8948, 0.2339, 0.9265, 0.2339, 0.9265, 0.2599, 0.8948, 0.2599, 0.9265, 0.2599, 0.9265, 0.2859, 0.8948, 0.2859, 0.9265, 0.2859, 0.9265, 0.3119, 0.8948, 0.3119, 0.9265, 0.3119, 0.9265, 0.3379, 0.8948, 0.3379, 0.9265, 0.3379, 0.9265, 0.3639, 0.8948, 0.3639, 0.9265, 0.3639, 0.9265, 0.3899, 0.8948, 0.3899, 0.9265, 0.3899, 0.9265, 0.4159, 0.8948, 0.4159, 0.3169, 0.6344, 0.3692, 0.6344, 0.3692, 0.6404, 0.8948, 0.8229, 0.8425, 0.8229, 0.8425, 0.7707, 0.209, 0.6344, 0.209, 0.4419, 0.2613, 0.4419, 0.05225, 0.6344, 0.05225, 0.4419, 0.1045, 0.4419, 0.3692, 0.8691, 0.3169, 0.8691, 0.3169, 0.6765, 0.4891, 0.9213, 0.4368, 0.9213, 0.4368, 0.8691, 0.3692, 0.6344, 0.3169, 0.6344, 0.3169, 0.4419, 0.3692, 0.6765, 0.4214, 0.6765, 0.4214, 0.8691, 0.3692, 0.4419, 0.4214, 0.4419, 0.4214, 0.6344, 0.209, 0.8691, 0.209, 0.6765, 0.2613, 0.6765, 0.2613, 0.6705, 0.2613, 0.6765, 0.209, 0.6765, 0.4214, 0.6404, 0.3692, 0.6404, 0.3692, 0.6344, 0.1045, 0.6705, 0.1045, 0.6765, 0.05225, 0.6765, 0.3169, 0.6705, 0.3692, 0.6705, 0.3692, 0.6765, 0.05225, 0.8691, 0.05225, 0.6765, 0.1045, 0.6765, 0.3169, 0.6404, 0.3692, 0.6404, 0.3692, 0.6464, 0.3692, 0.6464, 0.3692, 0.6525, 0.3169, 0.6525, 0.3169, 0.6525, 0.3692, 0.6525, 0.3692, 0.6585, 0.3169, 0.6585, 0.3692, 0.6585, 0.3692, 0.6645, 0.3169, 0.6645, 0.3692, 0.6645, 0.3692, 0.6705, 0.1045, 0.6344, 0.1045, 0.6404, 0.05225, 0.6404, 0.1045, 0.6404, 0.1045, 0.6464, 0.05225, 0.6464, 0.1045, 0.6464, 0.1045, 0.6525, 0.05225, 0.6525, 0.1045, 0.6525, 0.1045, 0.6585, 0.05225, 0.6585, 0.1045, 0.6585, 0.1045, 0.6645, 0.05225, 0.6645, 0.1045, 0.6645, 0.1045, 0.6705, 0.05225, 0.6705, 0.4214, 0.6765, 0.3692, 0.6765, 0.3692, 0.6705, 0.4214, 0.6705, 0.3692, 0.6705, 0.3692, 0.6645, 0.4214, 0.6645, 0.3692, 0.6645, 0.3692, 0.6585, 0.4214, 0.6585, 0.3692, 0.6585, 0.3692, 0.6525, 0.4214, 0.6525, 0.3692, 0.6525, 0.3692, 0.6464, 0.4214, 0.6464, 0.3692, 0.6464, 0.3692, 0.6404, 0.2613, 0.6344, 0.2613, 0.6404, 0.209, 0.6404, 0.2613, 0.6404, 0.2613, 0.6464, 0.209, 0.6464, 0.2613, 0.6464, 0.2613, 0.6525, 0.209, 0.6525, 0.2613, 0.6525, 0.2613, 0.6585, 0.209, 0.6585, 0.2613, 0.6585, 0.2613, 0.6645, 0.209, 0.6645, 0.2613, 0.6645, 0.2613, 0.6705, 0.209, 0.6705, 0.6859, 0.1925, 0.6859, 0.1985, 0.6337, 0.1985, 0.9265, 0.8425, 0.9265, 0.7903, 0.9787, 0.7903, 0.1568, 0.8272, 0.1568, 0.8691, 0.1045, 0.8691, 0.8948, 0.1928, 0.8948, 0.3853, 0.8425, 0.3853, 0.6859, 0.4272, 0.6337, 0.4272, 0.6337, 0.2347, 0.947, 0.9883, 0.8948, 0.9883, 0.8948, 0.936, 0.6337, 0.04185, 0.6337, 0.0, 0.6859, 0.0, 0.8425, 0.3853, 0.8425, 0.4272, 0.7903, 0.4272, 0.8425, 0.0, 0.8425, 0.1925, 0.7903, 0.1925, 0.1568, 0.4419, 0.1568, 0.6344, 0.1045, 0.6344, 0.1045, 0.6404, 0.1045, 0.6344, 0.1568, 0.6344, 0.7903, 0.1985, 0.7903, 0.1925, 0.8425, 0.1925, 0.8425, 0.1567, 0.8425, 0.1507, 0.8948, 0.1507, 0.6859, 0.2286, 0.6859, 0.2347, 0.6337, 0.2347, 0.8948, 0.0, 0.8948, 0.1507, 0.8425, 0.1507, 0.6859, 0.1985, 0.6859, 0.2046, 0.6337, 0.2046, 0.6859, 0.2046, 0.6859, 0.2106, 0.6337, 0.2106, 0.6859, 0.2106, 0.6859, 0.2166, 0.6337, 0.2166, 0.6859, 0.2166, 0.6859, 0.2226, 0.6337, 0.2226, 0.6859, 0.2226, 0.6859, 0.2286, 0.6337, 0.2286, 0.8425, 0.1928, 0.8425, 0.1868, 0.8948, 0.1868, 0.8425, 0.1868, 0.8425, 0.1808, 0.8948, 0.1808, 0.8425, 0.1808, 0.8425, 0.1748, 0.8948, 0.1748, 0.8425, 0.1748, 0.8425, 0.1687, 0.8948, 0.1687, 0.8425, 0.1687, 0.8425, 0.1627, 0.8948, 0.1627, 0.8425, 0.1627, 0.8425, 0.1567, 0.8948, 0.1567, 0.7903, 0.2347, 0.7903, 0.2286, 0.8425, 0.2286, 0.7903, 0.2286, 0.7903, 0.2226, 0.8425, 0.2226, 0.7903, 0.2226, 0.7903, 0.2166, 0.8425, 0.2166, 0.7903, 0.2166, 0.7903, 0.2106, 0.8425, 0.2106, 0.8425, 0.2106, 0.7903, 0.2106, 0.7903, 0.2046, 0.7903, 0.2046, 0.7903, 0.1985, 0.8425, 0.1985, 0.1045, 0.6765, 0.1045, 0.6705, 0.1568, 0.6705, 0.1045, 0.6705, 0.1045, 0.6645, 0.1568, 0.6645, 0.1045, 0.6645, 0.1045, 0.6585, 0.1568, 0.6585, 0.1045, 0.6585, 0.1045, 0.6525, 0.1568, 0.6525, 0.1045, 0.6525, 0.1045, 0.6464, 0.1568, 0.6464, 0.1045, 0.6464, 0.1045, 0.6404, 0.1568, 0.6404, 0.6337, 0.04185, 0.5293, 0.04185, 0.5293, 0.0, 0.7903, 0.2347, 0.8425, 0.2347, 0.8425, 0.3853, 0.6859, 0.1925, 0.6337, 0.1925, 0.6337, 0.04185, 0.1568, 0.6765, 0.1568, 0.8272, 0.1045, 0.8272, 1.0, 0.05225, 0.9581, 0.05225, 0.9581, 0.0, 0.9787, 0.7903, 0.9265, 0.7903, 0.9265, 0.6859, 0.3846, 0.9734, 0.3846, 0.8691, 0.4368, 0.8691, 0.7903, 0.4272, 0.6859, 0.4272, 0.6859, 0.3853, 0.2647, 0.3639, 0.2647, 0.3899, 0.0, 0.3899, 0.2647, 0.3379, 0.2647, 0.3639, 0.0, 0.3639, 0.2647, 0.3119, 0.2647, 0.3379, 0.0, 0.3379, 0.2647, 0.2859, 0.2647, 0.3119, 0.0, 0.3119, 0.2647, 0.2599, 0.2647, 0.2859, 0.0, 0.2859, 0.2647, 0.2339, 0.2647, 0.2599, 0.0, 0.2599, 0.2647, 0.2079, 0.2647, 0.2339, 0.0, 0.2339, 0.2647, 0.182, 0.2647, 0.2079, 0.0, 0.2079, 0.2647, 0.156, 0.2647, 0.182, 0.0, 0.182, 0.2647, 0.13, 0.2647, 0.156, 0.0, 0.156, 0.2647, 0.104, 0.2647, 0.13, 0.0, 0.13, 0.2647, 0.07798, 0.2647, 0.104, 0.0, 0.104, 0.2647, 0.05199, 0.2647, 0.07798, 0.0, 0.07798, 0.2647, 0.02599, 0.2647, 0.05199, 0.0, 0.05199, 0.2647, 0.0, 0.2647, 0.02599, 0.0, 0.02599, 0.5293, 0.3899, 0.5293, 0.4159, 0.2647, 0.4159, 0.9581, 0.5293, 0.9265, 0.5293, 0.9265, 0.2647, 0.3323, 0.8691, 0.3323, 0.9798, 0.2215, 0.9798, 0.1108, 0.8691, 0.1108, 0.9798, 0.0, 0.9798, 0.9265, 0.8578, 0.9265, 0.8838, 0.8948, 0.8838, 0.9265, 0.4419, 0.9265, 0.4679, 0.8948, 0.4679, 0.9265, 0.4679, 0.9265, 0.4939, 0.8948, 0.4939, 0.9265, 0.4939, 0.9265, 0.5199, 0.8948, 0.5199, 0.8948, 0.5199, 0.9265, 0.5199, 0.9265, 0.5459, 0.8948, 0.5459, 0.9265, 0.5459, 0.9265, 0.5719, 0.8948, 0.5719, 0.9265, 0.5719, 0.9265, 0.5978, 0.8948, 0.5978, 0.9265, 0.5978, 0.9265, 0.6238, 0.8948, 0.6238, 0.9265, 0.6238, 0.9265, 0.6498, 0.8948, 0.6498, 0.9265, 0.6498, 0.9265, 0.6758, 0.8948, 0.6758, 0.9265, 0.6758, 0.9265, 0.7018, 0.8948, 0.7018, 0.9265, 0.7018, 0.9265, 0.7278, 0.8948, 0.7278, 0.9265, 0.7278, 0.9265, 0.7538, 0.8948, 0.7538, 0.9265, 0.7538, 0.9265, 0.7798, 0.8948, 0.7798, 0.9265, 0.7798, 0.9265, 0.8058, 0.8948, 0.8058, 0.9265, 0.8058, 0.9265, 0.8318, 0.8948, 0.8318, 0.9265, 0.8318, 0.9265, 0.8578, 0.4214, 0.6765, 0.4214, 0.6705, 0.4737, 0.6705, 0.947, 0.8838, 0.947, 0.936, 0.8948, 0.936, 0.209, 0.8691, 0.1568, 0.8691, 0.1568, 0.6765, 0.3169, 0.8691, 0.2647, 0.8691, 0.2647, 0.6765, 0.4737, 0.4419, 0.4737, 0.6344, 0.4214, 0.6344, 0.4891, 0.9213, 0.4891, 0.9736, 0.4368, 0.9736, 0.4737, 0.6765, 0.4737, 0.8691, 0.4214, 0.8691, 0.4737, 0.6344, 0.4737, 0.4419, 0.5259, 0.4419, 0.4737, 0.8691, 0.4737, 0.6765, 0.5259, 0.6765, 0.209, 0.6344, 0.1568, 0.6344, 0.1568, 0.4419, 0.1568, 0.6344, 0.209, 0.6344, 0.209, 0.6404, 0.5259, 0.6705, 0.5259, 0.6765, 0.4737, 0.6765, 0.2647, 0.6344, 0.3169, 0.6344, 0.3169, 0.6404, 0.4214, 0.6404, 0.4214, 0.6344, 0.4737, 0.6344, 0.3169, 0.6344, 0.2647, 0.6344, 0.2647, 0.4419, 0.4214, 0.6705, 0.4214, 0.6645, 0.4737, 0.6645, 0.4214, 0.6585, 0.4737, 0.6585, 0.4737, 0.6645, 0.4214, 0.6585, 0.4214, 0.6525, 0.4737, 0.6525, 0.4214, 0.6525, 0.4214, 0.6464, 0.4737, 0.6464, 0.4214, 0.6464, 0.4214, 0.6404, 0.4737, 0.6404, 0.2647, 0.6765, 0.2647, 0.6705, 0.3169, 0.6705, 0.2647, 0.6645, 0.3169, 0.6645, 0.3169, 0.6705, 0.2647, 0.6585, 0.3169, 0.6585, 0.3169, 0.6645, 0.2647, 0.6525, 0.3169, 0.6525, 0.3169, 0.6585, 0.2647, 0.6525, 0.2647, 0.6464, 0.3169, 0.6464, 0.2647, 0.6404, 0.3169, 0.6404, 0.3169, 0.6464, 0.5259, 0.6344, 0.5259, 0.6404, 0.4737, 0.6404, 0.5259, 0.6404, 0.5259, 0.6464, 0.4737, 0.6464, 0.5259, 0.6464, 0.5259, 0.6525, 0.4737, 0.6525, 0.5259, 0.6525, 0.5259, 0.6585, 0.4737, 0.6585, 0.5259, 0.6585, 0.5259, 0.6645, 0.4737, 0.6645, 0.5259, 0.6645, 0.5259, 0.6705, 0.4737, 0.6705, 0.1568, 0.6705, 0.209, 0.6705, 0.209, 0.6765, 0.1568, 0.6705, 0.1568, 0.6645, 0.209, 0.6645, 0.1568, 0.6585, 0.209, 0.6585, 0.209, 0.6645, 0.1568, 0.6525, 0.209, 0.6525, 0.209, 0.6585, 0.1568, 0.6464, 0.209, 0.6464, 0.209, 0.6525, 0.1568, 0.6464, 0.1568, 0.6404, 0.209, 0.6404, 0.5816, 0.6257, 0.5293, 0.6257, 0.5293, 0.6197, 0.9787, 0.5816, 0.9265, 0.5816, 0.9265, 0.5293, 0.0, 0.4419, 0.05225, 0.4419, 0.05225, 0.4837, 0.8425, 0.3853, 0.8948, 0.3853, 0.8948, 0.5779, 0.5293, 0.8544, 0.5293, 0.6618, 0.5816, 0.6618, 0.947, 0.936, 0.947, 0.8838, 0.9993, 0.8838, 0.5293, 0.4272, 0.5816, 0.4272, 0.5816, 0.469, 0.7382, 0.8544, 0.6859, 0.8544, 0.6859, 0.8125, 0.7382, 0.4272, 0.7382, 0.6197, 0.6859, 0.6197, 0.0, 0.6765, 0.05225, 0.6765, 0.05225, 0.8691, 0.05225, 0.6765, 0.0, 0.6765, 0.0, 0.6705, 0.6859, 0.6197, 0.7382, 0.6197, 0.7382, 0.6257, 0.8948, 0.62, 0.8425, 0.62, 0.8425, 0.614, 0.5816, 0.6618, 0.5293, 0.6618, 0.5293, 0.6558, 0.8425, 0.62, 0.8948, 0.62, 0.8948, 0.7707, 0.5816, 0.6257, 0.5816, 0.6318, 0.5293, 0.6318, 0.5816, 0.6378, 0.5293, 0.6378, 0.5293, 0.6318, 0.5816, 0.6438, 0.5293, 0.6438, 0.5293, 0.6378, 0.5816, 0.6498, 0.5293, 0.6498, 0.5293, 0.6438, 0.5816, 0.6498, 0.5816, 0.6558, 0.5293, 0.6558, 0.8948, 0.5779, 0.8948, 0.5839, 0.8425, 0.5839, 0.8948, 0.5899, 0.8425, 0.5899, 0.8425, 0.5839, 0.8948, 0.5959, 0.8425, 0.5959, 0.8425, 0.5899, 0.8948, 0.6019, 0.8425, 0.6019, 0.8425, 0.5959, 0.8948, 0.6019, 0.8948, 0.608, 0.8425, 0.608, 0.8948, 0.614, 0.8425, 0.614, 0.8425, 0.608, 0.6859, 0.6558, 0.7382, 0.6558, 0.7382, 0.6618, 0.6859, 0.6498, 0.7382, 0.6498, 0.7382, 0.6558, 0.6859, 0.6438, 0.7382, 0.6438, 0.7382, 0.6498, 0.6859, 0.6378, 0.7382, 0.6378, 0.7382, 0.6438, 0.6859, 0.6318, 0.7382, 0.6318, 0.7382, 0.6378, 0.6859, 0.6257, 0.7382, 0.6257, 0.7382, 0.6318, 0.05225, 0.6404, 0.0, 0.6404, 0.0, 0.6344, 0.05225, 0.6464, 0.0, 0.6464, 0.0, 0.6404, 0.05225, 0.6525, 0.0, 0.6525, 0.0, 0.6464, 0.05225, 0.6585, 0.0, 0.6585, 0.0, 0.6525, 0.05225, 0.6645, 0.0, 0.6645, 0.0, 0.6585, 0.05225, 0.6705, 0.0, 0.6705, 0.0, 0.6645, 0.6859, 0.4272, 0.6859, 0.469, 0.5816, 0.469, 0.7382, 0.6618, 0.7382, 0.8125, 0.6859, 0.8125, 0.5293, 0.469, 0.5816, 0.469, 0.5816, 0.6197, 0.0, 0.4837, 0.05225, 0.4837, 0.05225, 0.6344, 0.947, 0.9883, 0.947, 0.936, 0.9889, 0.936, 0.9787, 0.5816, 0.9787, 0.6859, 0.9265, 0.6859, 0.3846, 0.9734, 0.3323, 0.9734, 0.3323, 0.8691, 0.8425, 0.8125, 0.8425, 0.8544, 0.7382, 0.8544, 0.2647, 0.3899, 0.2647, 0.4159, 0.0, 0.4159])
me_cube.materials.append(mat_material)
me_cube.use_remesh_preserve_volume = False
me_cube.use_remesh_preserve_attributes = False
me_cube.use_mirror_vertex_groups = False
me_cube.update()
arm_armature = bpy.data.armatures.new('Armature')  # bones are not reproduced

# ---- objects
ob_cube = bpy.data.objects.new('Cube', me_cube)
ob_light = bpy.data.objects.new('Light', light_light)
ob_camera = bpy.data.objects.new('Camera', cam_camera)
ob_armature = bpy.data.objects.new('Armature', arm_armature)

# ---- transforms, parenting, visibility, modifiers, constraints
ob_cube.parent = ob_armature
ob_cube.location = (0.0, 0.0, 0.0)
ob_cube.lock_rotations_4d = False
ob_cube.empty_display_type = 'ARROWS'
ob_cube.lineart.crease_threshold = 0.0
_vg = ob_cube.vertex_groups.new(name='rootBone')
_vg = ob_cube.vertex_groups.new(name='pelvis')
for _i, _w in zip([5, 7, 8, 9, 10, 11, 12, 13, 14, 15, 16, 17, 30, 31, 32, 33, 34, 35, 36, 37, 38, 39, 133, 135, 136, 137, 138, 139, 140, 141, 142, 143, 144, 145, 158, 159, 160, 161, 162, 163, 164, 165, 166, 167], [0.2934, 0.2934, 0.2934, 0.2934, 0.2934, 0.2076, 0.1469, 0.1042, 0.07404, 0.05291, 0.02642, 0.006311, 0.006311, 0.02642, 0.05291, 0.07404, 0.1042, 0.1469, 0.2076, 0.2934, 0.2934, 0.2934, 0.2934, 0.2934, 0.2934, 0.2934, 0.2934, 0.2076, 0.1469, 0.1042, 0.07404, 0.05291, 0.02642, 0.006311, 0.006311, 0.02642, 0.05291, 0.07404, 0.1042, 0.1469, 0.2076, 0.2934, 0.2934, 0.2934]): _vg.add([_i], _w, 'REPLACE')
_vg = ob_cube.vertex_groups.new(name='chest')
for _i, _w in zip([4, 5, 6, 7, 8, 9, 10, 11, 12, 13, 14, 15, 16, 17, 18, 19, 20, 21, 22, 23, 24, 25, 26, 27, 28, 29, 30, 31, 32, 33, 34, 35, 36, 37, 38, 39, 132, 133, 134, 135, 136, 137, 138, 139, 140, 141, 142, 143, 144, 145, 146, 147, 148, 149, 150, 151, 152, 153, 154, 155, 156, 157, 158, 159, 160, 161, 162, 163, 164, 165, 166, 167], [0.9844, 0.7066, 0.9844, 0.7066, 0.7066, 0.7066, 0.7066, 0.7924, 0.8531, 0.8958, 0.926, 0.9471, 0.9618, 0.9718, 0.9785, 0.9825, 0.9844, 0.9844, 0.9844, 0.9844, 0.9844, 0.9844, 0.9844, 0.9844, 0.9825, 0.9785, 0.9718, 0.9618, 0.9471, 0.926, 0.8958, 0.8531, 0.7924, 0.7066, 0.7066, 0.7066, 0.9844, 0.7066, 0.9844, 0.7066, 0.7066, 0.7066, 0.7066, 0.7924, 0.8531, 0.8958, 0.926, 0.9471, 0.9618, 0.9718, 0.9785, 0.9825, 0.9844, 0.9844, 0.9844, 0.9844, 0.9844, 0.9844, 0.9844, 0.9844, 0.9825, 0.9785, 0.9718, 0.9618, 0.9471, 0.926, 0.8958, 0.8531, 0.7924, 0.7066, 0.7066, 0.7066]): _vg.add([_i], _w, 'REPLACE')
_vg = ob_cube.vertex_groups.new(name='upperArm.L')
for _i, _w in zip([40, 41, 44, 45, 48, 49, 50, 51, 52, 53, 54, 55, 56, 57, 58, 59, 60, 61, 62, 63, 64, 65, 66, 67, 68, 69, 70, 71, 72, 73, 74, 75, 76, 77, 78, 79], [0.999, 0.9987, 0.999, 0.9987, 0.4038, 0.5962, 0.7405, 0.8541, 0.06031, 0.9397, 0.9505, 0.04897, 0.04897, 0.9505, 0.06031, 0.9397, 0.2595, 0.1459, 0.1585, 0.2718, 0.411, 0.589, 0.7282, 0.8415, 0.1585, 0.2718, 0.411, 0.589, 0.7282, 0.8415, 0.1459, 0.2595, 0.4038, 0.5962, 0.7405, 0.8541]): _vg.add([_i], _w, 'REPLACE')
_vg = ob_cube.vertex_groups.new(name='lowerArm.L')
for _i, _w in zip([42, 43, 46, 47, 48, 49, 50, 51, 52, 53, 54, 55, 56, 57, 58, 59, 60, 61, 62, 63, 64, 65, 66, 67, 68, 69, 70, 71, 72, 73, 74, 75, 76, 77, 78, 79], [0.9991, 0.9987, 0.999, 0.9988, 0.5962, 0.4038, 0.2595, 0.1459, 0.9397, 0.06031, 0.04898, 0.9505, 0.9505, 0.04897, 0.9397, 0.06031, 0.7405, 0.8541, 0.8415, 0.7282, 0.589, 0.411, 0.2718, 0.1585, 0.8415, 0.7282, 0.589, 0.411, 0.2718, 0.1585, 0.8541, 0.7405, 0.5962, 0.4038, 0.2595, 0.1459]): _vg.add([_i], _w, 'REPLACE')
_vg = ob_cube.vertex_groups.new(name='upperArm.R')
for _i, _w in zip([168, 169, 172, 173, 176, 177, 178, 179, 180, 181, 182, 183, 184, 185, 186, 187, 188, 189, 190, 191, 192, 193, 194, 195, 196, 197, 198, 199, 200, 201, 202, 203, 204, 205, 206, 207], [0.999, 0.9987, 0.999, 0.9987, 0.4038, 0.5962, 0.7405, 0.8541, 0.06031, 0.9397, 0.9505, 0.04897, 0.04897, 0.9505, 0.06031, 0.9397, 0.2595, 0.1459, 0.1585, 0.2718, 0.411, 0.589, 0.7282, 0.8415, 0.1585, 0.2718, 0.411, 0.589, 0.7282, 0.8415, 0.1459, 0.2595, 0.4038, 0.5962, 0.7405, 0.8541]): _vg.add([_i], _w, 'REPLACE')
_vg = ob_cube.vertex_groups.new(name='lowerArm.R')
for _i, _w in zip([170, 171, 174, 175, 176, 177, 178, 179, 180, 181, 182, 183, 184, 185, 186, 187, 188, 189, 190, 191, 192, 193, 194, 195, 196, 197, 198, 199, 200, 201, 202, 203, 204, 205, 206, 207], [0.9991, 0.9987, 0.999, 0.9988, 0.5962, 0.4038, 0.2595, 0.1459, 0.9397, 0.06031, 0.04898, 0.9505, 0.9505, 0.04897, 0.9397, 0.06031, 0.7405, 0.8541, 0.8415, 0.7282, 0.589, 0.411, 0.2718, 0.1585, 0.8415, 0.7282, 0.589, 0.411, 0.2718, 0.1585, 0.8541, 0.7405, 0.5962, 0.4038, 0.2595, 0.1459]): _vg.add([_i], _w, 'REPLACE')
_vg = ob_cube.vertex_groups.new(name='upperLeg.L')
for _i, _w in zip([80, 81, 84, 85, 88, 89, 90, 91, 92, 93, 94, 95, 96, 97, 98, 99, 100, 101, 102, 103, 104, 105, 106, 107, 108, 109, 110, 111, 112, 113, 114, 115, 116, 117, 118, 119], [0.9986, 0.9987, 0.9986, 0.9986, 0.3169, 0.4572, 0.6452, 0.7962, 0.04941, 0.9281, 0.926, 0.05173, 0.05172, 0.926, 0.04943, 0.9281, 0.2096, 0.1242, 0.1215, 0.2064, 0.3137, 0.455, 0.6457, 0.7979, 0.1215, 0.2064, 0.3137, 0.455, 0.6457, 0.7979, 0.1242, 0.2096, 0.3169, 0.4572, 0.6452, 0.7962]): _vg.add([_i], _w, 'REPLACE')
_vg = ob_cube.vertex_groups.new(name='lowerLeg.L')
for _i, _w in zip([82, 83, 86, 87, 88, 89, 90, 91, 92, 93, 94, 95, 96, 97, 98, 99, 100, 101, 102, 103, 104, 105, 106, 107, 108, 109, 110, 111, 112, 113, 114, 115, 116, 117, 118, 119, 120, 121, 122, 123], [0.5052, 0.5055, 0.03072, 0.02998, 0.681, 0.5413, 0.3538, 0.2032, 0.9304, 0.07128, 0.07375, 0.9434, 0.9278, 0.07338, 0.9457, 0.07163, 0.7876, 0.8721, 0.875, 0.7909, 0.6843, 0.5436, 0.3534, 0.2016, 0.8644, 0.7837, 0.6794, 0.5403, 0.3513, 0.2004, 0.8612, 0.7801, 0.6759, 0.5379, 0.3516, 0.202, 0.06641, 0.06355, 0.8722, 0.8683]): _vg.add([_i], _w, 'REPLACE')
_vg = ob_cube.vertex_groups.new(name='foot.L')
for _i, _w in zip([82, 83, 86, 87, 120, 121, 122, 123, 124, 125, 126, 127], [0.4946, 0.4943, 0.9595, 0.9599, 0.9329, 0.9358, 0.1268, 0.1306, 0.9976, 0.9977, 0.9973, 0.9973]): _vg.add([_i], _w, 'REPLACE')
_vg = ob_cube.vertex_groups.new(name='head')
_vg.add([0, 1, 2, 3, 128, 129, 130, 131], 1.0, 'REPLACE')
_vg = ob_cube.vertex_groups.new(name='upperLeg.R')
for _i, _w in zip([208, 209, 212, 213, 216, 217, 218, 219, 220, 221, 222, 223, 224, 225, 226, 227, 228, 229, 230, 231, 232, 233, 234, 235, 236, 237, 238, 239, 240, 241, 242, 243, 244, 245, 246, 247], [0.9986, 0.9987, 0.9986, 0.9986, 0.3169, 0.4572, 0.6452, 0.7962, 0.04941, 0.9281, 0.926, 0.05173, 0.05172, 0.926, 0.04943, 0.9281, 0.2096, 0.1242, 0.1215, 0.2064, 0.3137, 0.455, 0.6457, 0.7979, 0.1215, 0.2064, 0.3137, 0.455, 0.6457, 0.7979, 0.1242, 0.2096, 0.3169, 0.4572, 0.6452, 0.7962]): _vg.add([_i], _w, 'REPLACE')
_vg = ob_cube.vertex_groups.new(name='lowerLeg.R')
for _i, _w in zip([210, 211, 214, 215, 216, 217, 218, 219, 220, 221, 222, 223, 224, 225, 226, 227, 228, 229, 230, 231, 232, 233, 234, 235, 236, 237, 238, 239, 240, 241, 242, 243, 244, 245, 246, 247, 248, 249, 250, 251], [0.5052, 0.5055, 0.03072, 0.02998, 0.681, 0.5413, 0.3538, 0.2032, 0.9304, 0.07128, 0.07375, 0.9434, 0.9278, 0.07338, 0.9457, 0.07163, 0.7876, 0.8721, 0.875, 0.7909, 0.6843, 0.5436, 0.3534, 0.2016, 0.8644, 0.7837, 0.6794, 0.5403, 0.3513, 0.2004, 0.8612, 0.7801, 0.6759, 0.5379, 0.3516, 0.202, 0.06641, 0.06355, 0.8722, 0.8683]): _vg.add([_i], _w, 'REPLACE')
_vg = ob_cube.vertex_groups.new(name='foot.R')
for _i, _w in zip([210, 211, 214, 215, 248, 249, 250, 251, 252, 253, 254, 255], [0.4946, 0.4943, 0.9595, 0.9599, 0.9329, 0.9358, 0.1268, 0.1306, 0.9976, 0.9977, 0.9973, 0.9973]): _vg.add([_i], _w, 'REPLACE')
_m = ob_cube.modifiers.new('Armature', 'ARMATURE')
_m.object = ob_armature
ob_light.location = (4.076, 1.005, 5.904)
ob_light.rotation_euler = (0.6503, 0.05522, 1.866)
ob_light.lock_rotations_4d = False
ob_light.empty_display_type = 'ARROWS'
ob_light.color = (0.0, 0.0, 0.0, 0.0)
ob_light.lineart.crease_threshold = 0.0
ob_camera.location = (7.359, -6.926, 4.958)
ob_camera.rotation_euler = (1.109, 0.0, 0.8149)
ob_camera.lock_rotations_4d = False
ob_camera.empty_display_type = 'ARROWS'
ob_camera.color = (0.0, 0.0, 0.0, 0.0)
ob_camera.display_type = 'WIRE'
ob_camera.lineart.crease_threshold = 0.0
ob_armature.location = (0.0, 0.0, 0.0)
ob_armature.show_in_front = True
ob_armature.lineart.crease_threshold = 0.0

# ---- collection membership
col_collection.objects.link(ob_cube)
col_collection.objects.link(ob_light)
col_collection.objects.link(ob_camera)
col_collection.objects.link(ob_armature)

# ---- scene / render settings (as saved in the file)
scene.camera = ob_camera
scene.frame_start = 1; scene.frame_end = 60; scene.frame_set(59)
scene.render.engine = 'BLENDER_EEVEE_NEXT'
scene.render.fps = 60
scene.cycles.use_denoising = False
scene.cycles.samples = 128
scene.cycles.sampling_pattern = 'TABULATED_SOBOL'
scene.cycles.use_adaptive_sampling = False
scene.cycles.use_light_tree = False
scene.view_settings.view_transform = 'Filmic'
bpy.context.view_layer.update()
